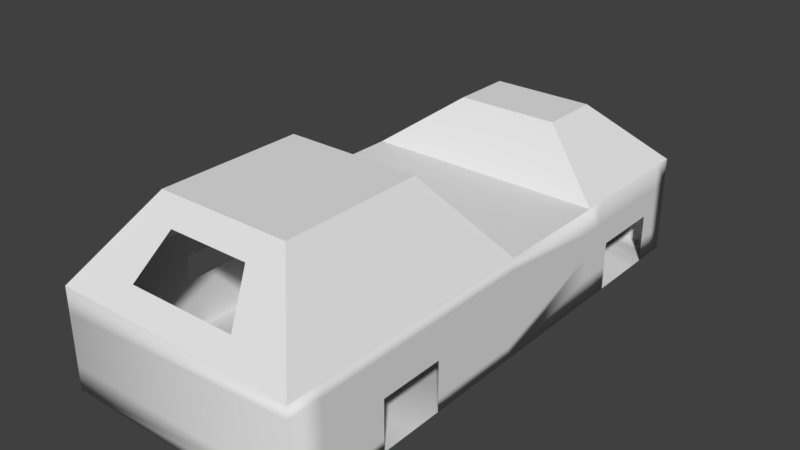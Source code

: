 # Source: CasaGrande.blend  (saved by Blender 2.79.0; exported with 4.5.12 LTS)
import bpy
from mathutils import Matrix  # noqa: F401  (used for matrix-valued properties, if any)

bpy.ops.wm.read_factory_settings(use_empty=True)
scene = bpy.context.scene
scene.name = 'Scene'

# ---- collections
col_collection_1 = bpy.data.collections.new('Collection 1'); scene.collection.children.link(col_collection_1)

# ---- materials (node trees are filled in below, after node groups)
mat_material = bpy.data.materials.new('Material')
mat_material.alpha_threshold = 0.0
mat_material.use_transparent_shadow = False
mat_material.roughness = 0.5
mat_material.line_color = (0.0, 0.0, 0.0, 1.0)

# ---- material node trees

# ---- world
world_world = bpy.data.worlds.new('World'); scene.world = world_world
world_world.color = (0.05088, 0.05088, 0.05088)
world_world.use_sun_shadow = False
world_world.sun_shadow_jitter_overblur = 0.0
world_world.cycles.sampling_method = 'MANUAL'

# ---- meshes
me_cube = bpy.data.meshes.new('Cube')
me_cube.from_pydata([(1.057, 5.641, -1.067), (1.057, 2.7, -1.067), (-0.9431, 2.7, -1.067), (-0.9431, 5.641, -1.067), (1.057, 5.641, 0.933), (1.057, 2.7, 0.933), (-0.9431, 2.7, 0.933), (-0.9431, 5.641, 0.933), (0.4806, 4.793, 1.996), (0.4806, 3.547, 1.996), (-0.3668, 4.793, 1.996), (-0.3668, 3.547, 1.996), (1.057, 5.641, 0.933), (-0.9431, 5.641, 0.933), (0.4806, 4.793, 1.996), (-0.3668, 4.793, 1.996), (1.057, 0.2698, -1.067), (-0.9431, 0.2698, -1.067), (1.057, 0.2698, 0.9469), (-0.9431, 0.2698, 0.9469), (1.057, -5.055, -1.067), (-0.9431, -5.055, -1.067), (1.057, -5.055, 0.9469), (-0.9431, -5.055, 0.9469), (-0.9431, 0.2698, -1.067), (-0.9431, 0.2698, 0.9469), (-0.9431, -2.592, -1.067), (-0.9431, -2.592, 0.9469), (1.057, 0.2698, 0.9469), (-0.9431, 0.2698, 0.9469), (1.057, -5.055, 0.9469), (-0.9431, -5.055, 0.9469), (0.5983, -0.9509, 2.552), (-0.4846, -0.9509, 2.552), (0.5983, -3.834, 2.552), (-0.4846, -3.834, 2.552), (1.057, 0.2698, -0.06005), (1.057, -5.055, -0.06005), (1.057, -2.392, 0.9469), (1.057, -2.392, -1.067), (1.057, -2.392, -0.06005), (1.057, 0.2698, 0.4434), (1.057, -5.055, 0.4434), (1.057, -1.061, 0.9469), (1.057, -1.061, -1.067), (1.057, 0.2698, -0.5635), (1.057, -5.055, -0.5635), (1.057, -3.723, 0.9469), (1.057, -3.723, -1.067), (1.057, -3.723, -0.06005), (1.057, -1.061, -0.06005), (1.057, -2.392, 0.4434), (1.057, -1.061, 0.4434), (1.057, -1.061, -0.5635), (1.057, -3.723, -0.5635), (1.057, -3.723, 0.4434), (1.057, 0.2698, 0.6952), (1.057, -5.055, 0.6952), (1.057, -0.3957, 0.9469), (1.057, -0.3957, -1.067), (1.057, 0.2698, -0.3118), (1.057, -5.055, -0.3118), (1.057, -3.058, 0.9469), (1.057, -3.058, -1.067), (1.057, -4.389, -0.06005), (1.057, -1.727, -0.06005), (1.057, -2.392, 0.1917), (1.057, 0.2698, 0.1917), (1.057, -5.055, 0.1917), (1.057, -1.727, 0.9469), (1.057, -1.727, -1.067), (1.057, 0.2698, -0.8153), (1.057, -5.055, -0.8153), (1.057, -4.389, 0.9469), (1.057, -4.389, -1.067), (1.057, -3.058, -0.06005), (1.057, -0.3957, -0.06005), (1.057, -2.392, 0.6952), (1.057, -1.727, 0.4434), (1.057, -0.3957, 0.4434), (1.057, -1.061, 0.1917), (1.057, -1.061, 0.6952), (1.057, -1.727, -0.5635), (1.057, -0.3957, -0.5635), (1.057, -1.061, -0.8153), (1.057, -1.061, -0.3118), (1.057, -4.389, -0.5635), (1.057, -3.058, -0.5635), (1.057, -3.723, -0.8153), (1.057, -3.723, -0.3118), (1.057, -4.389, 0.4434), (1.057, -3.058, 0.4434), (1.057, -3.723, 0.1917), (1.057, -3.723, 0.6952), (1.057, -3.058, 0.6952), (1.057, -3.058, 0.1917), (1.057, -4.389, 0.1917), (1.057, -3.058, -0.3118), (1.057, -3.058, -0.8153), (1.057, -4.389, -0.8153), (1.057, -0.3957, -0.3118), (1.057, -0.3957, -0.8153), (1.057, -1.727, -0.8153), (1.057, -0.3957, 0.6952), (1.057, -0.3957, 0.1917), (1.057, -1.727, 0.1917), (1.057, -1.727, 0.6952), (1.057, -1.727, -0.3118), (1.057, -4.389, -0.3118), (1.057, -4.389, 0.6952), (1.057, 4.17, -1.067), (-0.9431, 4.17, -1.067), (1.057, 4.17, 0.933), (-0.9431, 4.17, 0.933), (0.4806, 4.17, 1.996), (-0.3668, 4.17, 1.996), (1.057, 3.435, -1.067), (1.057, 5.641, -0.06703), (1.057, 2.7, -0.06703), (1.057, 3.435, 0.933), (1.057, 4.906, -1.067), (1.057, 4.906, 0.933), (1.057, 4.17, -0.06703), (1.057, 4.906, -0.06703), (1.057, 3.435, -0.06703), (1.057, 3.067, -1.067), (1.057, 5.641, 0.433), (1.057, 2.7, 0.433), (1.057, 3.067, 0.933), (1.057, 4.538, -1.067), (1.057, 4.538, 0.933), (1.057, 3.803, -1.067), (1.057, 5.641, -0.567), (1.057, 2.7, -0.567), (1.057, 3.803, 0.933), (1.057, 5.273, -1.067), (1.057, 5.273, 0.933), (1.057, 4.17, 0.433), (1.057, 4.538, -0.06703), (1.057, 5.273, -0.06703), (1.057, 4.906, -0.567), (1.057, 4.906, 0.433), (1.057, 3.067, -0.06703), (1.057, 3.803, -0.06703), (1.057, 3.435, -0.567), (1.057, 3.435, 0.433), (1.057, 3.803, 0.433), (1.057, 3.067, -0.567), (1.057, 5.273, 0.433), (1.057, 5.273, -0.567), (1.057, 4.538, 0.433), (1.057, 3.067, 0.433), (0.05688, -5.055, 0.9469), (0.05688, -3.834, 2.552), (0.8276, -4.444, 1.75), (-0.7139, -4.444, 1.75), (-0.9431, 4.906, -1.067), (-0.4431, -5.055, 0.9469), (-0.2139, -3.834, 2.552), (0.9422, -4.749, 1.348), (-0.8285, -4.749, 1.348), (0.5569, -5.055, 0.9469), (0.3276, -3.834, 2.552), (0.713, -4.139, 2.151), (-0.5992, -4.139, 2.151), (0.05688, -4.139, 2.151), (0.05688, -4.749, 1.348), (-0.3285, -4.444, 1.75), (0.4422, -4.444, 1.75), (0.4996, -4.749, 1.348), (-0.3858, -4.749, 1.348), (-0.2712, -4.139, 2.151), (0.3849, -4.139, 2.151), (-0.9431, 2.7, -0.06703), (-0.9431, 5.641, -0.06703), (-0.9431, 4.906, 0.933), (-0.9431, 0.2698, -0.06005), (-0.9431, 1.485, -1.067), (-0.9431, 1.485, 0.9399), (-0.9431, -5.055, -0.06005), (-0.9431, 0.2698, -0.06005), (-0.9431, -2.592, -0.06005), (-0.9431, -1.161, 0.9469), (-0.9431, -1.161, -1.067), (-0.9431, -3.823, 0.9469), (-0.9431, -3.823, -1.067), (-0.9431, 3.435, -1.067), (-0.9431, 3.435, 0.933), (-0.9431, 4.17, -0.06703), (-0.9431, 3.435, -0.06703), (-0.9431, -3.823, -0.06005), (-0.9431, -1.161, -0.06005), (-0.9431, 4.906, -0.06703), (-0.9431, 5.273, -1.067), (-0.9431, 2.7, 0.433), (-0.9431, 5.641, 0.433), (-0.9431, 5.273, 0.933), (-0.9431, 0.2698, 0.4434), (-0.9431, 2.092, -1.067), (-0.9431, 0.8772, 0.9434), (-0.9431, -5.055, 0.4434), (-0.9431, -2.392, 0.9469), (-0.9431, -2.392, -1.067), (-0.9431, 0.2698, 0.4434), (-0.9431, -2.592, 0.4434), (-0.9431, -1.876, 0.9469), (-0.9431, -1.876, -1.067), (-0.9431, 0.2698, 0.9469), (-0.9431, -4.439, 0.9469), (-0.9431, -4.439, -1.067), (-0.9431, 0.2698, -1.067), (-0.9431, 3.803, -1.067), (-0.9431, 3.803, 0.933), (-0.9431, 4.17, -0.567), (-0.9431, 4.538, 0.933), (-0.9431, 5.641, -0.567), (-0.9431, 2.7, -0.567), (-0.9431, 4.538, -1.067), (-0.9431, 0.2698, -0.5635), (-0.9431, 0.8772, -1.067), (-0.9431, 2.092, 0.9365), (-0.9431, -5.055, -0.5635), (-0.9431, 0.2698, -0.5635), (-0.9431, -2.592, -0.5635), (-0.9431, -0.4456, 0.9469), (-0.9431, -0.4456, -1.067), (-0.9431, -3.207, 0.9469), (-0.9431, -3.207, -1.067), (-0.9431, 3.067, -1.067), (-0.9431, 3.067, 0.933), (-0.9431, 4.17, 0.433), (-0.9431, 3.803, -0.06703), (-0.9431, 3.067, -0.06703), (-0.9431, 3.435, -0.567), (-0.9431, 3.435, 0.433), (-0.9431, 0.2698, -0.06005), (-0.9431, -3.207, -0.06005), (-0.9431, -4.439, -0.06005), (-0.9431, -3.823, -0.5635), (-0.9431, -3.823, 0.4434), (-0.9431, -1.876, -0.06005), (-0.9431, -0.4456, -0.06005), (-0.9431, -1.161, 0.4434), (-0.9431, -1.161, -0.5635), (-0.9431, 0.8772, -0.0618), (-0.9431, 2.092, -0.06528), (-0.9431, 1.485, 0.4382), (-0.9431, 1.485, -0.5653), (-0.9431, 5.273, -0.06703), (-0.9431, 4.538, -0.06703), (-0.9431, 4.906, -0.567), (-0.9431, 4.906, 0.433), (-0.9431, 4.538, 0.433), (-0.9431, 4.538, -0.567), (-0.9431, 5.273, -0.567), (-0.9431, 2.092, -0.5662), (-0.9431, 2.092, 0.4356), (-0.9431, 0.8772, 0.4408), (-0.9431, -0.4456, -0.5635), (-0.9431, -0.4456, 0.4434), (-0.9431, -1.876, 0.4434), (-0.9431, -4.439, 0.4434), (-0.9431, -4.439, -0.5635), (-0.9431, -3.207, -0.5635), (-0.9431, 3.803, -0.567), (-0.9431, 3.067, -0.567), (-0.9431, 3.067, 0.433), (-0.9431, 0.2698, 0.4434), (-0.9431, 3.803, 0.433), (-0.9431, 0.2698, -0.5635), (-0.9431, -3.207, 0.4434), (-0.9431, -1.876, -0.5635), (-0.9431, 0.8772, -0.5644), (-0.9431, 5.273, 0.433)], [], [(110, 131, 116, 125, 1, 2, 228, 186, 211, 111), (113, 212, 187, 229, 6, 11, 115), (151, 128, 5, 127), (2, 1, 16, 17, 219, 177, 198), (273, 196, 7, 195), (4, 126, 117, 132, 0, 3, 215, 174, 195, 7), (114, 115, 11, 9), (10, 8, 14, 15), (6, 5, 9, 11), (112, 130, 121, 136, 4, 8, 114), (12, 13, 15, 14), (4, 7, 13, 12), (8, 4, 12, 14), (7, 10, 15, 13), (18, 19, 29, 28), (5, 6, 220, 178, 199, 19, 18), (272, 219, 17, 218), (1, 133, 118, 127, 5, 18, 56, 41, 67, 36, 60, 45, 71, 16), (20, 72, 46, 61, 37, 68, 42, 57, 22, 23, 200, 179, 221, 21), (109, 73, 22, 57), (23, 201, 19, 207, 25, 224, 182, 205, 27, 226, 184, 208), (17, 16, 59, 44, 70, 39, 63, 48, 74, 20, 21, 202), (271, 206, 26, 223), (270, 226, 27, 204), (17, 202, 21, 209, 185, 227, 26, 206, 183, 225, 24, 210), (269, 210, 24, 222), (30, 28, 32, 34, 163, 154, 159), (19, 201, 23, 31, 29), (22, 73, 47, 62, 38, 69, 43, 58, 18, 28, 30), (23, 22, 30, 161, 152, 157, 31), (32, 33, 35, 158, 153, 162, 34), (172, 163, 34, 162), (29, 31, 160, 155, 164, 35, 33), (28, 29, 33, 32), (108, 64, 37, 61), (106, 69, 38, 77), (105, 78, 51, 66), (104, 79, 52, 80), (103, 58, 43, 81), (101, 83, 53, 84), (100, 76, 50, 85), (99, 86, 46, 72), (98, 87, 54, 88), (97, 75, 49, 89), (96, 90, 42, 68), (95, 91, 55, 92), (94, 62, 47, 93), (91, 94, 93, 55), (51, 77, 94, 91), (77, 38, 62, 94), (75, 95, 92, 49), (40, 66, 95, 75), (66, 51, 91, 95), (64, 96, 68, 37), (49, 92, 96, 64), (92, 55, 90, 96), (87, 97, 89, 54), (63, 98, 88, 48), (74, 99, 72, 20), (48, 88, 99, 74), (88, 54, 86, 99), (83, 100, 85, 53), (45, 60, 100, 83), (60, 36, 76, 100), (59, 101, 84, 44), (16, 71, 101, 59), (71, 45, 83, 101), (44, 84, 102, 70), (84, 53, 82, 102), (79, 103, 81, 52), (41, 56, 103, 79), (56, 18, 58, 103), (76, 104, 80, 50), (36, 67, 104, 76), (67, 41, 79, 104), (65, 105, 66, 40), (50, 80, 105, 65), (80, 52, 78, 105), (78, 106, 77, 51), (52, 81, 106, 78), (81, 43, 69, 106), (53, 85, 107, 82), (85, 50, 65, 107), (86, 108, 61, 46), (54, 89, 108, 86), (89, 49, 64, 108), (90, 109, 57, 42), (55, 93, 109, 90), (93, 47, 73, 109), (5, 128, 119, 134, 112, 114, 9), (8, 10, 115, 114), (268, 212, 113, 230), (150, 130, 112, 137), (7, 196, 175, 214, 113, 115, 10), (0, 135, 120, 129, 110, 111, 217, 156, 193, 3), (149, 139, 123, 140), (148, 136, 121, 141), (147, 142, 118, 133), (146, 134, 119, 145), (143, 146, 145, 124), (122, 137, 146, 143), (137, 112, 134, 146), (125, 147, 133, 1), (116, 144, 147, 125), (144, 124, 142, 147), (139, 148, 141, 123), (117, 126, 148, 139), (126, 4, 136, 148), (135, 149, 140, 120), (0, 132, 149, 135), (132, 117, 139, 149), (138, 150, 137, 122), (123, 141, 150, 138), (141, 121, 130, 150), (142, 151, 127, 118), (124, 145, 151, 142), (145, 119, 128, 151), (171, 165, 153, 158), (267, 235, 180, 203), (169, 159, 154, 168), (266, 229, 187, 234), (152, 161, 169, 166), (161, 30, 159, 169), (160, 170, 167, 155), (31, 157, 170, 160), (157, 152, 166, 170), (164, 171, 158, 35), (155, 167, 171, 164), (265, 232, 189, 233), (165, 172, 162, 153), (264, 231, 188, 213), (168, 154, 163, 172), (263, 236, 181, 223), (262, 237, 190, 238), (261, 208, 184, 239), (258, 225, 183, 243), (257, 244, 176, 197), (255, 198, 177, 247), (254, 248, 174, 215), (253, 249, 192, 250), (252, 214, 175, 251), (230, 113, 214, 252), (217, 253, 250, 156), (111, 213, 253, 217), (213, 188, 249, 253), (193, 254, 215, 3), (156, 250, 254, 193), (250, 192, 248, 254), (173, 216, 255, 245), (216, 2, 198, 255), (220, 256, 246, 178), (6, 194, 256, 220), (194, 173, 245, 256), (199, 257, 197, 19), (178, 246, 257, 199), (241, 258, 243, 191), (180, 222, 258, 241), (222, 24, 225, 258), (224, 259, 242, 182), (25, 203, 259, 224), (203, 180, 241, 259), (205, 260, 204, 27), (182, 242, 260, 205), (237, 261, 239, 190), (179, 200, 261, 237), (200, 23, 208, 261), (209, 262, 238, 185), (21, 221, 262, 209), (221, 179, 237, 262), (227, 263, 223, 26), (211, 264, 213, 111), (186, 233, 264, 211), (233, 189, 231, 264), (228, 265, 233, 186), (2, 216, 265, 228), (216, 173, 232, 265), (173, 194, 266, 232), (194, 6, 229, 266), (207, 267, 203, 25), (19, 197, 267, 207), (197, 176, 235, 267), (234, 187, 212, 268), (235, 269, 222, 180), (176, 218, 269, 235), (218, 17, 210, 269), (236, 270, 204, 181), (190, 239, 270, 236), (239, 184, 226, 270), (240, 271, 223, 181), (191, 243, 271, 240), (243, 183, 206, 271), (244, 272, 218, 176), (247, 177, 219, 272), (248, 273, 195, 174), (251, 175, 196, 273)])
me_cube.polygons.foreach_set('use_smooth', [1, 0, 1, 1, 1, 1, 0, 1, 0, 0, 1, 1, 1, 1, 1, 0, 1, 1, 1, 1, 1, 1, 1, 1, 1, 1, 0, 1, 1, 1, 0, 0, 0, 0, 1, 1, 1, 1, 1, 1, 1, 1, 1, 1, 1, 1, 1, 1, 1, 1, 1, 1, 1, 1, 1, 1, 1, 1, 1, 1, 1, 1, 1, 1, 1, 1, 1, 1, 1, 1, 1, 1, 1, 1, 1, 1, 1, 1, 1, 1, 1, 1, 1, 1, 1, 1, 1, 1, 1, 0, 0, 1, 1, 0, 1, 1, 1, 1, 1, 1, 1, 1, 1, 1, 1, 1, 1, 1, 1, 1, 1, 1, 1, 1, 1, 1, 1, 0, 1, 0, 1, 0, 0, 0, 0, 0, 0, 0, 1, 0, 1, 0, 1, 1, 1, 1, 1, 1, 1, 1, 1, 1, 1, 1, 1, 1, 1, 1, 1, 1, 1, 1, 1, 1, 1, 1, 1, 1, 1, 1, 1, 1, 1, 1, 1, 1, 1, 1, 1, 1, 1, 1, 1, 1, 1, 1, 1, 1, 1, 1, 1, 1, 1, 1, 1, 1, 1, 1, 1, 1, 1, 1, 1, 1, 1])
_uv = me_cube.uv_layers.new(name='UVMap')
_uv.uv.foreach_set('vector', [-2.126, 4.732, -2.126, 4.23, -2.126, 3.727, -2.126, 3.225, -2.126, 2.723, -0.3977, 2.723, -0.3977, 3.225, -0.3977, 3.727, -0.3977, 4.23, -0.3977, 4.732, 0.5325, -5.861, 0.5325, -5.359, 0.5325, -4.857, 0.5325, -4.354, 0.5325, -3.852, -0.3977, -5.01, -0.3977, -5.861, -3.422, 3.225, -3.854, 3.225, -3.854, 2.723, -3.422, 2.723, -0.3977, 2.723, -2.126, 2.723, -2.126, -0.5967, -0.3977, -0.5967, -0.3977, 0.2332, -0.3977, 1.063, -0.3977, 1.893, 0.9645, -7.368, 0.5325, -7.368, 0.5325, -7.871, 0.9645, -7.871, 3.657, 5.474, 4.089, 5.474, 4.521, 5.474, 4.953, 5.474, 5.385, 5.474, 5.385, 8.207, 4.953, 8.207, 4.521, 8.207, 4.089, 8.207, 3.657, 8.207, 4.733, -1.555, 4.001, -1.555, 4.001, -2.406, 4.733, -2.406, -4.781, -7.871, -4.781, -7.871, -4.781, -7.871, -4.781, -7.871, 1.915, 6.138, 1.915, 8.871, 0.9955, 8.083, 0.9955, 6.926, -3.854, 4.732, -3.854, 5.234, -3.854, 5.737, -3.854, 6.239, -3.854, 6.741, -4.781, 5.583, -4.781, 4.732, 1.915, 3.406, 1.915, 6.138, 0.9955, 5.351, 0.9955, 4.193, -4.781, -7.871, -4.781, -7.871, -4.781, -7.871, -4.781, -7.871, -4.781, -7.871, -4.781, -7.871, -4.781, -7.871, -4.781, -7.871, -4.781, -7.871, -4.781, -7.871, -4.781, -7.871, -4.781, -7.871, -4.781, -7.871, -4.781, -7.871, -4.781, -7.871, -4.781, -7.871, 5.385, 2.723, 3.657, 2.723, 3.657, 1.893, 3.657, 1.063, 3.657, 0.2332, 3.657, -0.5967, 5.385, -0.5967, 1.826, -1.363, 2.261, -1.363, 2.261, -0.5327, 1.826, -0.5327, -2.126, 2.723, -2.558, 2.723, -2.99, 2.723, -3.422, 2.723, -3.854, 2.723, -3.867, -0.5967, -3.649, -0.5967, -3.431, -0.5967, -3.214, -0.5967, -2.996, -0.5967, -2.779, -0.5967, -2.561, -0.5967, -2.344, -0.5967, -2.126, -0.5967, 3.657, 5.474, 3.657, 5.13, 3.657, 4.786, 3.657, 4.442, 3.657, 4.098, 3.657, 3.755, 3.657, 3.411, 3.657, 3.067, 3.657, 2.723, 5.385, 2.723, 5.385, 3.411, 5.385, 4.098, 5.385, 4.786, 5.385, 5.474, -3.649, -6.961, -3.867, -6.961, -3.867, -7.871, -3.649, -7.871, 2.261, -0.5967, 2.261, -4.234, 2.261, -7.871, 2.261, -7.871, 2.261, -7.871, 2.261, -6.893, 2.261, -5.916, 2.261, -4.939, 2.261, -3.961, 2.261, -3.12, 2.261, -2.279, 2.261, -1.438, -0.3977, -0.5967, -2.126, -0.5967, -2.126, -1.506, -2.126, -2.415, -2.126, -3.324, -2.126, -4.234, -2.126, -5.143, -2.126, -6.052, -2.126, -6.961, -2.126, -7.871, -0.3977, -7.871, -0.3977, -4.234, 3.566, -4.939, 4.001, -4.939, 4.001, -3.961, 3.566, -3.961, 2.696, -3.12, 2.261, -3.12, 2.261, -3.961, 2.696, -3.961, 1.931, -0.5327, 1.931, 3.104, 1.931, 6.741, 1.931, 5.9, 1.931, 5.059, 1.931, 4.218, 1.931, 3.377, 1.931, 2.399, 1.931, 1.422, 1.931, 0.4447, 1.931, -0.5327, 1.931, -0.5327, -4.781, -7.871, -4.781, -7.871, -4.781, -7.871, -4.781, -7.871, 0.9955, -0.5327, 0.9955, 6.741, -0.3977, 5.074, -0.3977, 1.135, -0.04937, 0.7181, 0.2989, 0.3012, 0.6472, -0.1157, -4.781, -7.871, -4.781, -7.871, -4.781, -7.871, -4.781, -7.871, -4.781, -7.871, -4.781, -7.871, -4.781, -7.871, -4.781, -7.871, -4.781, -7.871, -4.781, -7.871, -4.781, -7.871, -4.781, -7.871, -4.781, -7.871, -4.781, -7.871, -4.781, -7.871, -4.781, -7.871, 1.931, -0.5327, 1.931, 2.2, 1.931, 2.2, 1.931, 1.517, 1.931, 0.8335, 1.931, 0.1504, 1.931, -0.5327, 0.9955, -0.5327, 1.931, -0.5327, 1.931, 3.406, 1.697, 3.406, 1.463, 3.406, 1.23, 3.406, 0.9955, 3.406, 4.348, -3.324, 4.348, -2.876, 4.001, -3.032, 4.001, -3.402, 3.657, -0.5967, 3.657, 6.677, 3.308, 6.26, 2.959, 5.843, 2.61, 5.427, 2.261, 5.01, 2.261, 1.071, 5.388, -7.871, 5.388, -5.138, 4.001, -5.765, 4.001, -7.244, -2.779, -6.961, -2.996, -6.961, -2.996, -7.871, -2.779, -7.871, -3.649, -3.324, -3.867, -3.324, -3.867, -4.234, -3.649, -4.234, -3.214, -3.324, -3.431, -3.324, -3.431, -4.234, -3.214, -4.234, -3.214, -1.506, -3.431, -1.506, -3.431, -2.415, -3.214, -2.415, -3.649, -1.506, -3.867, -1.506, -3.867, -2.415, -3.649, -2.415, -2.344, -1.506, -2.561, -1.506, -2.561, -2.415, -2.344, -2.415, -2.779, -1.506, -2.996, -1.506, -2.996, -2.415, -2.779, -2.415, -2.344, -6.961, -2.561, -6.961, -2.561, -7.871, -2.344, -7.871, -2.344, -5.143, -2.561, -5.143, -2.561, -6.052, -2.344, -6.052, -2.779, -5.143, -2.996, -5.143, -2.996, -6.052, -2.779, -6.052, -3.214, -6.961, -3.431, -6.961, -3.431, -7.871, -3.214, -7.871, -3.214, -5.143, -3.431, -5.143, -3.431, -6.052, -3.214, -6.052, -3.649, -5.143, -3.867, -5.143, -3.867, -6.052, -3.649, -6.052, -3.431, -5.143, -3.649, -5.143, -3.649, -6.052, -3.431, -6.052, -3.431, -4.234, -3.649, -4.234, -3.649, -5.143, -3.431, -5.143, -3.649, -4.234, -3.867, -4.234, -3.867, -5.143, -3.649, -5.143, -2.996, -5.143, -3.214, -5.143, -3.214, -6.052, -2.996, -6.052, -2.996, -4.234, -3.214, -4.234, -3.214, -5.143, -2.996, -5.143, -3.214, -4.234, -3.431, -4.234, -3.431, -5.143, -3.214, -5.143, -2.996, -6.961, -3.214, -6.961, -3.214, -7.871, -2.996, -7.871, -2.996, -6.052, -3.214, -6.052, -3.214, -6.961, -2.996, -6.961, -3.214, -6.052, -3.431, -6.052, -3.431, -6.961, -3.214, -6.961, -2.561, -5.143, -2.779, -5.143, -2.779, -6.052, -2.561, -6.052, -2.126, -5.143, -2.344, -5.143, -2.344, -6.052, -2.126, -6.052, -2.126, -6.961, -2.344, -6.961, -2.344, -7.871, -2.126, -7.871, -2.126, -6.052, -2.344, -6.052, -2.344, -6.961, -2.126, -6.961, -2.344, -6.052, -2.561, -6.052, -2.561, -6.961, -2.344, -6.961, -2.561, -1.506, -2.779, -1.506, -2.779, -2.415, -2.561, -2.415, -2.561, -0.5967, -2.779, -0.5967, -2.779, -1.506, -2.561, -1.506, -2.779, -0.5967, -2.996, -0.5967, -2.996, -1.506, -2.779, -1.506, -2.126, -1.506, -2.344, -1.506, -2.344, -2.415, -2.126, -2.415, -2.126, -0.5967, -2.344, -0.5967, -2.344, -1.506, -2.126, -1.506, -2.344, -0.5967, -2.561, -0.5967, -2.561, -1.506, -2.344, -1.506, -2.126, -2.415, -2.344, -2.415, -2.344, -3.324, -2.126, -3.324, -2.344, -2.415, -2.561, -2.415, -2.561, -3.324, -2.344, -3.324, -3.431, -1.506, -3.649, -1.506, -3.649, -2.415, -3.431, -2.415, -3.431, -0.5967, -3.649, -0.5967, -3.649, -1.506, -3.431, -1.506, -3.649, -0.5967, -3.867, -0.5967, -3.867, -1.506, -3.649, -1.506, -2.996, -1.506, -3.214, -1.506, -3.214, -2.415, -2.996, -2.415, -2.996, -0.5967, -3.214, -0.5967, -3.214, -1.506, -2.996, -1.506, -3.214, -0.5967, -3.431, -0.5967, -3.431, -1.506, -3.214, -1.506, -2.996, -3.324, -3.214, -3.324, -3.214, -4.234, -2.996, -4.234, -2.996, -2.415, -3.214, -2.415, -3.214, -3.324, -2.996, -3.324, -3.214, -2.415, -3.431, -2.415, -3.431, -3.324, -3.214, -3.324, -3.431, -3.324, -3.649, -3.324, -3.649, -4.234, -3.431, -4.234, -3.431, -2.415, -3.649, -2.415, -3.649, -3.324, -3.431, -3.324, -3.649, -2.415, -3.867, -2.415, -3.867, -3.324, -3.649, -3.324, -2.561, -2.415, -2.779, -2.415, -2.779, -3.324, -2.561, -3.324, -2.779, -2.415, -2.996, -2.415, -2.996, -3.324, -2.779, -3.324, -2.561, -6.961, -2.779, -6.961, -2.779, -7.871, -2.561, -7.871, -2.561, -6.052, -2.779, -6.052, -2.779, -6.961, -2.561, -6.961, -2.779, -6.052, -2.996, -6.052, -2.996, -6.961, -2.779, -6.961, -3.431, -6.961, -3.649, -6.961, -3.649, -7.871, -3.431, -7.871, -3.431, -6.052, -3.649, -6.052, -3.649, -6.961, -3.431, -6.961, -3.649, -6.052, -3.867, -6.052, -3.867, -6.961, -3.649, -6.961, -3.854, 2.723, -3.854, 3.225, -3.854, 3.727, -3.854, 4.23, -3.854, 4.732, -4.781, 4.732, -4.781, 3.881, 4.733, -0.7032, 4.001, -0.7032, 4.001, -1.555, 4.733, -1.555, 0.9645, -5.359, 0.5325, -5.359, 0.5325, -5.861, 0.9645, -5.861, -3.422, 5.234, -3.854, 5.234, -3.854, 4.732, -3.422, 4.732, 0.5325, -7.871, 0.5325, -7.368, 0.5325, -6.866, 0.5325, -6.364, 0.5325, -5.861, -0.3977, -5.861, -0.3977, -6.713, -2.126, 6.741, -2.126, 6.239, -2.126, 5.737, -2.126, 5.234, -2.126, 4.732, -0.3977, 4.732, -0.3977, 5.234, -0.3977, 5.737, -0.3977, 6.239, -0.3977, 6.741, -2.558, 6.239, -2.99, 6.239, -2.99, 5.737, -2.558, 5.737, -3.422, 6.239, -3.854, 6.239, -3.854, 5.737, -3.422, 5.737, -2.558, 3.225, -2.99, 3.225, -2.99, 2.723, -2.558, 2.723, -3.422, 4.23, -3.854, 4.23, -3.854, 3.727, -3.422, 3.727, -2.99, 4.23, -3.422, 4.23, -3.422, 3.727, -2.99, 3.727, -2.99, 4.732, -3.422, 4.732, -3.422, 4.23, -2.99, 4.23, -3.422, 4.732, -3.854, 4.732, -3.854, 4.23, -3.422, 4.23, -2.126, 3.225, -2.558, 3.225, -2.558, 2.723, -2.126, 2.723, -2.126, 3.727, -2.558, 3.727, -2.558, 3.225, -2.126, 3.225, -2.558, 3.727, -2.99, 3.727, -2.99, 3.225, -2.558, 3.225, -2.99, 6.239, -3.422, 6.239, -3.422, 5.737, -2.99, 5.737, -2.99, 6.741, -3.422, 6.741, -3.422, 6.239, -2.99, 6.239, -3.422, 6.741, -3.854, 6.741, -3.854, 6.239, -3.422, 6.239, -2.126, 6.239, -2.558, 6.239, -2.558, 5.737, -2.126, 5.737, -2.126, 6.741, -2.558, 6.741, -2.558, 6.239, -2.126, 6.239, -2.558, 6.741, -2.99, 6.741, -2.99, 6.239, -2.558, 6.239, -2.99, 5.234, -3.422, 5.234, -3.422, 4.732, -2.99, 4.732, -2.99, 5.737, -3.422, 5.737, -3.422, 5.234, -2.99, 5.234, -3.422, 5.737, -3.854, 5.737, -3.854, 5.234, -3.422, 5.234, -2.99, 3.225, -3.422, 3.225, -3.422, 2.723, -2.99, 2.723, -2.99, 3.727, -3.422, 3.727, -3.422, 3.225, -2.99, 3.225, -3.422, 3.727, -3.854, 3.727, -3.854, 3.225, -3.422, 3.225, 4.348, -4.22, 4.348, -3.772, 4.001, -3.772, 4.001, -4.142, -4.781, -7.871, -4.781, -7.871, -4.781, -7.871, -4.781, -7.871, 5.041, -3.167, 5.041, -2.563, 4.694, -2.719, 4.694, -3.246, 0.9645, -4.354, 0.5325, -4.354, 0.5325, -4.857, 0.9645, -4.857, 5.388, -3.772, 5.388, -3.089, 5.041, -3.167, 5.041, -3.772, 5.388, -3.089, 5.388, -2.406, 5.041, -2.563, 5.041, -3.167, 5.041, -4.982, 5.041, -4.377, 4.694, -4.299, 4.694, -4.825, 5.388, -5.138, 5.388, -4.455, 5.041, -4.377, 5.041, -4.982, 5.388, -4.455, 5.388, -3.772, 5.041, -3.772, 5.041, -4.377, 4.348, -4.668, 4.348, -4.22, 4.001, -4.142, 4.001, -4.512, 4.694, -4.825, 4.694, -4.299, 4.348, -4.22, 4.348, -4.668, 1.829, -4.354, 1.397, -4.354, 1.397, -4.857, 1.829, -4.857, 4.348, -3.772, 4.348, -3.324, 4.001, -3.402, 4.001, -3.772, 1.829, -5.359, 1.397, -5.359, 1.397, -5.861, 1.829, -5.861, 4.694, -3.246, 4.694, -2.719, 4.348, -2.876, 4.348, -3.324, 3.566, -3.12, 3.131, -3.12, 3.131, -3.961, 3.566, -3.961, 3.566, -1.438, 3.131, -1.438, 3.131, -2.279, 3.566, -2.279, 2.696, -1.438, 2.261, -1.438, 2.261, -2.279, 2.696, -2.279, 3.566, -6.893, 4.001, -6.893, 4.001, -5.916, 3.566, -5.916, 0.9578, -1.363, 1.392, -1.363, 1.391, -0.5327, 0.9555, -0.5327, 1.828, -3.022, 2.261, -3.022, 2.261, -2.192, 1.827, -2.192, 1.829, -7.368, 1.397, -7.368, 1.397, -7.871, 1.829, -7.871, 1.829, -6.364, 1.397, -6.364, 1.397, -6.866, 1.829, -6.866, 0.9645, -6.364, 0.5325, -6.364, 0.5325, -6.866, 0.9645, -6.866, 0.9645, -5.861, 0.5325, -5.861, 0.5325, -6.364, 0.9645, -6.364, 2.261, -6.364, 1.829, -6.364, 1.829, -6.866, 2.261, -6.866, 2.261, -5.861, 1.829, -5.861, 1.829, -6.364, 2.261, -6.364, 1.829, -5.861, 1.397, -5.861, 1.397, -6.364, 1.829, -6.364, 2.261, -7.368, 1.829, -7.368, 1.829, -7.871, 2.261, -7.871, 2.261, -6.866, 1.829, -6.866, 1.829, -7.368, 2.261, -7.368, 1.829, -6.866, 1.397, -6.866, 1.397, -7.368, 1.829, -7.368, 1.397, -3.852, 1.829, -3.852, 1.828, -3.022, 1.395, -3.022, 1.829, -3.852, 2.261, -3.852, 2.261, -3.022, 1.828, -3.022, 0.5295, -3.022, 0.9623, -3.022, 0.96, -2.192, 0.5265, -2.192, 0.5325, -3.852, 0.9645, -3.852, 0.9623, -3.022, 0.5295, -3.022, 0.9645, -3.852, 1.397, -3.852, 1.395, -3.022, 0.9623, -3.022, 0.5235, -1.363, 0.9578, -1.363, 0.9555, -0.5327, 0.5205, -0.5327, 0.5265, -2.192, 0.96, -2.192, 0.9578, -1.363, 0.5235, -1.363, 3.131, -6.893, 3.566, -6.893, 3.566, -5.916, 3.131, -5.916, 3.131, -7.871, 3.566, -7.871, 3.566, -6.893, 3.131, -6.893, 3.566, -7.871, 4.001, -7.871, 4.001, -6.893, 3.566, -6.893, 2.261, -6.893, 2.696, -6.893, 2.696, -5.916, 2.261, -5.916, 2.261, -7.871, 2.696, -7.871, 2.696, -6.893, 2.261, -6.893, 2.696, -7.871, 3.131, -7.871, 3.131, -6.893, 2.696, -6.893, 2.261, -4.939, 2.696, -4.939, 2.696, -3.961, 2.261, -3.961, 2.261, -5.916, 2.696, -5.916, 2.696, -4.939, 2.261, -4.939, 3.131, -1.438, 2.696, -1.438, 2.696, -2.279, 3.131, -2.279, 3.131, -0.5967, 2.696, -0.5967, 2.696, -1.438, 3.131, -1.438, 2.696, -0.5967, 2.261, -0.5967, 2.261, -1.438, 2.696, -1.438, 4.001, -1.438, 3.566, -1.438, 3.566, -2.279, 4.001, -2.279, 4.001, -0.5967, 3.566, -0.5967, 3.566, -1.438, 4.001, -1.438, 3.566, -0.5967, 3.131, -0.5967, 3.131, -1.438, 3.566, -1.438, 4.001, -3.12, 3.566, -3.12, 3.566, -3.961, 4.001, -3.961, 2.261, -5.359, 1.829, -5.359, 1.829, -5.861, 2.261, -5.861, 2.261, -4.857, 1.829, -4.857, 1.829, -5.359, 2.261, -5.359, 1.829, -4.857, 1.397, -4.857, 1.397, -5.359, 1.829, -5.359, 2.261, -4.354, 1.829, -4.354, 1.829, -4.857, 2.261, -4.857, 2.261, -3.852, 1.829, -3.852, 1.829, -4.354, 2.261, -4.354, 1.829, -3.852, 1.397, -3.852, 1.397, -4.354, 1.829, -4.354, 1.397, -3.852, 0.9645, -3.852, 0.9645, -4.354, 1.397, -4.354, 0.9645, -3.852, 0.5325, -3.852, 0.5325, -4.354, 0.9645, -4.354, -4.781, -7.871, -4.781, -7.871, -4.781, -7.871, -4.781, -7.871, -4.781, -7.871, -4.781, -7.871, -4.781, -7.871, -4.781, -7.871, -4.781, -7.871, -4.781, -7.871, -4.781, -7.871, -4.781, -7.871, 0.9645, -4.857, 0.5325, -4.857, 0.5325, -5.359, 0.9645, -5.359, -4.781, -7.871, -4.781, -7.871, -4.781, -7.871, -4.781, -7.871, -4.781, -7.871, -4.781, -7.871, -4.781, -7.871, -4.781, -7.871, -4.781, -7.871, -4.781, -7.871, -4.781, -7.871, -4.781, -7.871, 3.131, -3.12, 2.696, -3.12, 2.696, -3.961, 3.131, -3.961, 3.131, -2.279, 2.696, -2.279, 2.696, -3.12, 3.131, -3.12, 2.696, -2.279, 2.261, -2.279, 2.261, -3.12, 2.696, -3.12, 3.131, -4.939, 3.566, -4.939, 3.566, -3.961, 3.131, -3.961, 3.131, -5.916, 3.566, -5.916, 3.566, -4.939, 3.131, -4.939, 3.566, -5.916, 4.001, -5.916, 4.001, -4.939, 3.566, -4.939, 1.392, -1.363, 1.826, -1.363, 1.826, -0.5327, 1.391, -0.5327, 1.827, -2.192, 2.261, -2.192, 2.261, -1.363, 1.826, -1.363, 1.397, -7.368, 0.9645, -7.368, 0.9645, -7.871, 1.397, -7.871, 0.9645, -6.866, 0.5325, -6.866, 0.5325, -7.368, 0.9645, -7.368])
_ca = me_cube.color_attributes.new('Col', 'BYTE_COLOR', 'CORNER')
_ca.data.foreach_set('color', [1.0, 1.0, 1.0, 1.0, 1.0, 1.0, 1.0, 1.0, 1.0, 1.0, 1.0, 1.0, 1.0, 1.0, 1.0, 1.0, 1.0, 1.0, 1.0, 1.0, 1.0, 1.0, 1.0, 1.0, 1.0, 1.0, 1.0, 1.0, 1.0, 1.0, 1.0, 1.0, 1.0, 1.0, 1.0, 1.0, 1.0, 1.0, 1.0, 1.0, 1.0, 1.0, 1.0, 1.0, 1.0, 1.0, 1.0, 1.0, 1.0, 1.0, 1.0, 1.0, 1.0, 1.0, 1.0, 1.0, 1.0, 1.0, 1.0, 1.0, 1.0, 1.0, 1.0, 1.0, 1.0, 1.0, 1.0, 1.0, 1.0, 1.0, 1.0, 1.0, 1.0, 1.0, 1.0, 1.0, 1.0, 1.0, 1.0, 1.0, 1.0, 1.0, 1.0, 1.0, 1.0, 1.0, 1.0, 1.0, 1.0, 1.0, 1.0, 1.0, 1.0, 1.0, 1.0, 1.0, 1.0, 1.0, 1.0, 1.0, 1.0, 1.0, 1.0, 1.0, 1.0, 1.0, 1.0, 1.0, 1.0, 1.0, 1.0, 1.0, 1.0, 1.0, 1.0, 1.0, 1.0, 1.0, 1.0, 1.0, 1.0, 1.0, 1.0, 1.0, 1.0, 1.0, 1.0, 1.0, 1.0, 1.0, 1.0, 1.0, 1.0, 1.0, 1.0, 1.0, 1.0, 1.0, 1.0, 1.0, 1.0, 1.0, 1.0, 1.0, 1.0, 1.0, 1.0, 1.0, 1.0, 1.0, 1.0, 1.0, 1.0, 1.0, 1.0, 1.0, 1.0, 1.0, 1.0, 1.0, 1.0, 1.0, 1.0, 1.0, 1.0, 1.0, 1.0, 1.0, 1.0, 1.0, 1.0, 1.0, 1.0, 1.0, 1.0, 1.0, 1.0, 1.0, 1.0, 1.0, 1.0, 1.0, 1.0, 1.0, 1.0, 1.0, 1.0, 1.0, 1.0, 1.0, 1.0, 1.0, 1.0, 1.0, 1.0, 1.0, 1.0, 1.0, 1.0, 1.0, 1.0, 1.0, 1.0, 1.0, 1.0, 1.0, 1.0, 1.0, 1.0, 1.0, 1.0, 1.0, 1.0, 1.0, 1.0, 1.0, 1.0, 1.0, 1.0, 1.0, 1.0, 1.0, 1.0, 1.0, 1.0, 1.0, 1.0, 1.0, 1.0, 1.0, 1.0, 1.0, 1.0, 1.0, 1.0, 1.0, 1.0, 1.0, 1.0, 1.0, 1.0, 1.0, 1.0, 1.0, 1.0, 1.0, 1.0, 1.0, 1.0, 1.0, 1.0, 1.0, 1.0, 1.0, 1.0, 1.0, 1.0, 1.0, 1.0, 1.0, 1.0, 1.0, 1.0, 1.0, 1.0, 1.0, 1.0, 1.0, 1.0, 1.0, 1.0, 1.0, 1.0, 1.0, 1.0, 1.0, 1.0, 1.0, 1.0, 1.0, 1.0, 1.0, 1.0, 1.0, 1.0, 1.0, 1.0, 1.0, 1.0, 1.0, 1.0, 1.0, 1.0, 1.0, 1.0, 1.0, 1.0, 1.0, 1.0, 1.0, 1.0, 1.0, 1.0, 1.0, 1.0, 1.0, 1.0, 1.0, 1.0, 1.0, 1.0, 1.0, 1.0, 1.0, 1.0, 1.0, 1.0, 1.0, 1.0, 1.0, 1.0, 1.0, 1.0, 1.0, 1.0, 1.0, 1.0, 1.0, 1.0, 1.0, 1.0, 1.0, 1.0, 1.0, 1.0, 1.0, 1.0, 1.0, 1.0, 1.0, 1.0, 1.0, 1.0, 1.0, 1.0, 1.0, 1.0, 1.0, 1.0, 1.0, 1.0, 1.0, 1.0, 1.0, 1.0, 1.0, 1.0, 1.0, 1.0, 1.0, 1.0, 1.0, 1.0, 1.0, 1.0, 1.0, 1.0, 1.0, 1.0, 1.0, 1.0, 1.0, 1.0, 1.0, 1.0, 1.0, 1.0, 1.0, 1.0, 1.0, 1.0, 1.0, 1.0, 1.0, 1.0, 1.0, 1.0, 1.0, 1.0, 1.0, 1.0, 1.0, 1.0, 1.0, 1.0, 1.0, 1.0, 1.0, 1.0, 1.0, 1.0, 1.0, 1.0, 1.0, 1.0, 1.0, 1.0, 1.0, 1.0, 1.0, 1.0, 1.0, 1.0, 1.0, 1.0, 1.0, 1.0, 1.0, 1.0, 1.0, 1.0, 1.0, 1.0, 1.0, 1.0, 1.0, 1.0, 1.0, 1.0, 1.0, 1.0, 1.0, 1.0, 1.0, 1.0, 1.0, 1.0, 1.0, 1.0, 1.0, 1.0, 1.0, 1.0, 1.0, 1.0, 1.0, 1.0, 1.0, 1.0, 1.0, 1.0, 1.0, 1.0, 1.0, 1.0, 1.0, 1.0, 1.0, 1.0, 1.0, 1.0, 1.0, 1.0, 1.0, 1.0, 1.0, 1.0, 1.0, 1.0, 1.0, 1.0, 1.0, 1.0, 1.0, 1.0, 1.0, 1.0, 1.0, 1.0, 1.0, 1.0, 1.0, 1.0, 1.0, 1.0, 1.0, 1.0, 1.0, 1.0, 1.0, 1.0, 1.0, 1.0, 1.0, 1.0, 1.0, 1.0, 1.0, 1.0, 1.0, 1.0, 1.0, 1.0, 1.0, 1.0, 1.0, 1.0, 1.0, 1.0, 1.0, 1.0, 1.0, 1.0, 1.0, 1.0, 1.0, 1.0, 1.0, 1.0, 1.0, 1.0, 1.0, 1.0, 1.0, 1.0, 1.0, 1.0, 1.0, 1.0, 1.0, 1.0, 1.0, 1.0, 1.0, 1.0, 1.0, 1.0, 1.0, 1.0, 1.0, 1.0, 1.0, 1.0, 1.0, 1.0, 1.0, 1.0, 1.0, 1.0, 1.0, 1.0, 1.0, 1.0, 1.0, 1.0, 1.0, 1.0, 1.0, 1.0, 1.0, 1.0, 1.0, 1.0, 1.0, 1.0, 1.0, 1.0, 1.0, 1.0, 1.0, 1.0, 1.0, 1.0, 1.0, 1.0, 1.0, 1.0, 1.0, 1.0, 1.0, 1.0, 1.0, 1.0, 1.0, 1.0, 1.0, 1.0, 1.0, 1.0, 1.0, 1.0, 1.0, 1.0, 1.0, 1.0, 1.0, 1.0, 1.0, 1.0, 1.0, 1.0, 1.0, 1.0, 1.0, 1.0, 1.0, 1.0, 1.0, 1.0, 1.0, 1.0, 1.0, 1.0, 1.0, 1.0, 1.0, 1.0, 1.0, 1.0, 1.0, 1.0, 1.0, 1.0, 1.0, 1.0, 1.0, 1.0, 1.0, 1.0, 1.0, 1.0, 1.0, 1.0, 1.0, 1.0, 1.0, 1.0, 1.0, 1.0, 1.0, 1.0, 1.0, 1.0, 1.0, 1.0, 1.0, 1.0, 1.0, 1.0, 1.0, 1.0, 1.0, 1.0, 1.0, 1.0, 1.0, 1.0, 1.0, 1.0, 1.0, 1.0, 1.0, 1.0, 1.0, 1.0, 1.0, 1.0, 1.0, 1.0, 1.0, 1.0, 1.0, 1.0, 1.0, 1.0, 1.0, 1.0, 1.0, 1.0, 1.0, 1.0, 1.0, 1.0, 1.0, 1.0, 1.0, 1.0, 1.0, 1.0, 1.0, 1.0, 1.0, 1.0, 1.0, 1.0, 1.0, 1.0, 1.0, 1.0, 1.0, 1.0, 1.0, 1.0, 1.0, 1.0, 1.0, 1.0, 1.0, 1.0, 1.0, 1.0, 1.0, 1.0, 1.0, 1.0, 1.0, 1.0, 1.0, 1.0, 1.0, 1.0, 1.0, 1.0, 1.0, 1.0, 1.0, 1.0, 1.0, 1.0, 1.0, 1.0, 1.0, 1.0, 1.0, 1.0, 1.0, 1.0, 1.0, 1.0, 1.0, 1.0, 1.0, 1.0, 1.0, 1.0, 1.0, 1.0, 1.0, 1.0, 1.0, 1.0, 1.0, 1.0, 1.0, 1.0, 1.0, 1.0, 1.0, 1.0, 1.0, 1.0, 1.0, 1.0, 1.0, 1.0, 1.0, 1.0, 1.0, 1.0, 1.0, 1.0, 1.0, 1.0, 1.0, 1.0, 1.0, 1.0, 1.0, 1.0, 1.0, 1.0, 1.0, 1.0, 1.0, 1.0, 1.0, 1.0, 1.0, 1.0, 1.0, 1.0, 1.0, 1.0, 1.0, 1.0, 1.0, 1.0, 1.0, 1.0, 1.0, 1.0, 1.0, 1.0, 1.0, 1.0, 1.0, 1.0, 1.0, 1.0, 1.0, 1.0, 1.0, 1.0, 1.0, 1.0, 1.0, 1.0, 1.0, 1.0, 1.0, 1.0, 1.0, 1.0, 1.0, 1.0, 1.0, 1.0, 1.0, 1.0, 1.0, 1.0, 1.0, 1.0, 1.0, 1.0, 1.0, 1.0, 1.0, 1.0, 1.0, 1.0, 1.0, 1.0, 1.0, 1.0, 1.0, 1.0, 1.0, 1.0, 1.0, 1.0, 1.0, 1.0, 1.0, 1.0, 1.0, 1.0, 1.0, 1.0, 1.0, 1.0, 1.0, 1.0, 1.0, 1.0, 1.0, 1.0, 1.0, 1.0, 1.0, 1.0, 1.0, 1.0, 1.0, 1.0, 1.0, 1.0, 1.0, 1.0, 1.0, 1.0, 1.0, 1.0, 1.0, 1.0, 1.0, 1.0, 1.0, 1.0, 1.0, 1.0, 1.0, 1.0, 1.0, 1.0, 1.0, 1.0, 1.0, 1.0, 1.0, 1.0, 1.0, 1.0, 1.0, 1.0, 1.0, 1.0, 1.0, 1.0, 1.0, 1.0, 1.0, 1.0, 1.0, 1.0, 1.0, 1.0, 1.0, 1.0, 1.0, 1.0, 1.0, 1.0, 1.0, 1.0, 1.0, 1.0, 1.0, 1.0, 1.0, 1.0, 1.0, 1.0, 1.0, 1.0, 1.0, 1.0, 1.0, 1.0, 1.0, 1.0, 1.0, 1.0, 1.0, 1.0, 1.0, 1.0, 1.0, 1.0, 1.0, 1.0, 1.0, 1.0, 1.0, 1.0, 1.0, 1.0, 1.0, 1.0, 1.0, 1.0, 1.0, 1.0, 1.0, 1.0, 1.0, 1.0, 1.0, 1.0, 1.0, 1.0, 1.0, 1.0, 1.0, 1.0, 1.0, 1.0, 1.0, 1.0, 1.0, 1.0, 1.0, 1.0, 1.0, 1.0, 1.0, 1.0, 1.0, 1.0, 1.0, 1.0, 1.0, 1.0, 1.0, 1.0, 1.0, 1.0, 1.0, 1.0, 1.0, 1.0, 1.0, 1.0, 1.0, 1.0, 1.0, 1.0, 1.0, 1.0, 1.0, 1.0, 1.0, 1.0, 1.0, 1.0, 1.0, 1.0, 1.0, 1.0, 1.0, 1.0, 1.0, 1.0, 1.0, 1.0, 1.0, 1.0, 1.0, 1.0, 1.0, 1.0, 1.0, 1.0, 1.0, 1.0, 1.0, 1.0, 1.0, 1.0, 1.0, 1.0, 1.0, 1.0, 1.0, 1.0, 1.0, 1.0, 1.0, 1.0, 1.0, 1.0, 1.0, 1.0, 1.0, 1.0, 1.0, 1.0, 1.0, 1.0, 1.0, 1.0, 1.0, 1.0, 1.0, 1.0, 1.0, 1.0, 1.0, 1.0, 1.0, 1.0, 1.0, 1.0, 1.0, 1.0, 1.0, 1.0, 1.0, 1.0, 1.0, 1.0, 1.0, 1.0, 1.0, 1.0, 1.0, 1.0, 1.0, 1.0, 1.0, 1.0, 1.0, 1.0, 1.0, 1.0, 1.0, 1.0, 1.0, 1.0, 1.0, 1.0, 1.0, 1.0, 1.0, 1.0, 1.0, 1.0, 1.0, 1.0, 1.0, 1.0, 1.0, 1.0, 1.0, 1.0, 1.0, 1.0, 1.0, 1.0, 1.0, 1.0, 1.0, 1.0, 1.0, 1.0, 1.0, 1.0, 1.0, 1.0, 1.0, 1.0, 1.0, 1.0, 1.0, 1.0, 1.0, 1.0, 1.0, 1.0, 1.0, 1.0, 1.0, 1.0, 1.0, 1.0, 1.0, 1.0, 1.0, 1.0, 1.0, 1.0, 1.0, 1.0, 1.0, 1.0, 1.0, 1.0, 1.0, 1.0, 1.0, 1.0, 1.0, 1.0, 1.0, 1.0, 1.0, 1.0, 1.0, 1.0, 1.0, 1.0, 1.0, 1.0, 1.0, 1.0, 1.0, 1.0, 1.0, 1.0, 1.0, 1.0, 1.0, 1.0, 1.0, 1.0, 1.0, 1.0, 1.0, 1.0, 1.0, 1.0, 1.0, 1.0, 1.0, 1.0, 1.0, 1.0, 1.0, 1.0, 1.0, 1.0, 1.0, 1.0, 1.0, 1.0, 1.0, 1.0, 1.0, 1.0, 1.0, 1.0, 1.0, 1.0, 1.0, 1.0, 1.0, 1.0, 1.0, 1.0, 1.0, 1.0, 1.0, 1.0, 1.0, 1.0, 1.0, 1.0, 1.0, 1.0, 1.0, 1.0, 1.0, 1.0, 1.0, 1.0, 1.0, 1.0, 1.0, 1.0, 1.0, 1.0, 1.0, 1.0, 1.0, 1.0, 1.0, 1.0, 1.0, 1.0, 1.0, 1.0, 1.0, 1.0, 1.0, 1.0, 1.0, 1.0, 1.0, 1.0, 1.0, 1.0, 1.0, 1.0, 1.0, 1.0, 1.0, 1.0, 1.0, 1.0, 1.0, 1.0, 1.0, 1.0, 1.0, 1.0, 1.0, 1.0, 1.0, 1.0, 1.0, 1.0, 1.0, 1.0, 1.0, 1.0, 1.0, 1.0, 1.0, 1.0, 1.0, 1.0, 1.0, 1.0, 1.0, 1.0, 1.0, 1.0, 1.0, 1.0, 1.0, 1.0, 1.0, 1.0, 1.0, 1.0, 1.0, 1.0, 1.0, 1.0, 1.0, 1.0, 1.0, 1.0, 1.0, 1.0, 1.0, 1.0, 1.0, 1.0, 1.0, 1.0, 1.0, 1.0, 1.0, 1.0, 1.0, 1.0, 1.0, 1.0, 1.0, 1.0, 1.0, 1.0, 1.0, 1.0, 1.0, 1.0, 1.0, 1.0, 1.0, 1.0, 1.0, 1.0, 1.0, 1.0, 1.0, 1.0, 1.0, 1.0, 1.0, 1.0, 1.0, 1.0, 1.0, 1.0, 1.0, 1.0, 1.0, 1.0, 1.0, 1.0, 1.0, 1.0, 1.0, 1.0, 1.0, 1.0, 1.0, 1.0, 1.0, 1.0, 1.0, 1.0, 1.0, 1.0, 1.0, 1.0, 1.0, 1.0, 1.0, 1.0, 1.0, 1.0, 1.0, 1.0, 1.0, 1.0, 1.0, 1.0, 1.0, 1.0, 1.0, 1.0, 1.0, 1.0, 1.0, 1.0, 1.0, 1.0, 1.0, 1.0, 1.0, 1.0, 1.0, 1.0, 1.0, 1.0, 1.0, 1.0, 1.0, 1.0, 1.0, 1.0, 1.0, 1.0, 1.0, 1.0, 1.0, 1.0, 1.0, 1.0, 1.0, 1.0, 1.0, 1.0, 1.0, 1.0, 1.0, 1.0, 1.0, 1.0, 1.0, 1.0, 1.0, 1.0, 1.0, 1.0, 1.0, 1.0, 1.0, 1.0, 1.0, 1.0, 1.0, 1.0, 1.0, 1.0, 1.0, 1.0, 1.0, 1.0, 1.0, 1.0, 1.0, 1.0, 1.0, 1.0, 1.0, 1.0, 1.0, 1.0, 1.0, 1.0, 1.0, 1.0, 1.0, 1.0, 1.0, 1.0, 1.0, 1.0, 1.0, 1.0, 1.0, 1.0, 1.0, 1.0, 1.0, 1.0, 1.0, 1.0, 1.0, 1.0, 1.0, 1.0, 1.0, 1.0, 1.0, 1.0, 1.0, 1.0, 1.0, 1.0, 1.0, 1.0, 1.0, 1.0, 1.0, 1.0, 1.0, 1.0, 1.0, 1.0, 1.0, 1.0, 1.0, 1.0, 1.0, 1.0, 1.0, 1.0, 1.0, 1.0, 1.0, 1.0, 1.0, 1.0, 1.0, 1.0, 1.0, 1.0, 1.0, 1.0, 1.0, 1.0, 1.0, 1.0, 1.0, 1.0, 1.0, 1.0, 1.0, 1.0, 1.0, 1.0, 1.0, 1.0, 1.0, 1.0, 1.0, 1.0, 1.0, 1.0, 1.0, 1.0, 1.0, 1.0, 1.0, 1.0, 1.0, 1.0, 1.0, 1.0, 1.0, 1.0, 1.0, 1.0, 1.0, 1.0, 1.0, 1.0, 1.0, 1.0, 1.0, 1.0, 1.0, 1.0, 1.0, 1.0, 1.0, 1.0, 1.0, 1.0, 1.0, 1.0, 1.0, 1.0, 1.0, 1.0, 1.0, 1.0, 1.0, 1.0, 1.0, 1.0, 1.0, 1.0, 1.0, 1.0, 1.0, 1.0, 1.0, 1.0, 1.0, 1.0, 1.0, 1.0, 1.0, 1.0, 1.0, 1.0, 1.0, 1.0, 1.0, 1.0, 1.0, 1.0, 1.0, 1.0, 1.0, 1.0, 1.0, 1.0, 1.0, 1.0, 1.0, 1.0, 1.0, 1.0, 1.0, 1.0, 1.0, 1.0, 1.0, 1.0, 1.0, 1.0, 1.0, 1.0, 1.0, 1.0, 1.0, 1.0, 1.0, 1.0, 1.0, 1.0, 1.0, 1.0, 1.0, 1.0, 1.0, 1.0, 1.0, 1.0, 1.0, 1.0, 1.0, 1.0, 1.0, 1.0, 1.0, 1.0, 1.0, 1.0, 1.0, 1.0, 1.0, 1.0, 1.0, 1.0, 1.0, 1.0, 1.0, 1.0, 1.0, 1.0, 1.0, 1.0, 1.0, 1.0, 1.0, 1.0, 1.0, 1.0, 1.0, 1.0, 1.0, 1.0, 1.0, 1.0, 1.0, 1.0, 1.0, 1.0, 1.0, 1.0, 1.0, 1.0, 1.0, 1.0, 1.0, 1.0, 1.0, 1.0, 1.0, 1.0, 1.0, 1.0, 1.0, 1.0, 1.0, 1.0, 1.0, 1.0, 1.0, 1.0, 1.0, 1.0, 1.0, 1.0, 1.0, 1.0, 1.0, 1.0, 1.0, 1.0, 1.0, 1.0, 1.0, 1.0, 1.0, 1.0, 1.0, 1.0, 1.0, 1.0, 1.0, 1.0, 1.0, 1.0, 1.0, 1.0, 1.0, 1.0, 1.0, 1.0, 1.0, 1.0, 1.0, 1.0, 1.0, 1.0, 1.0, 1.0, 1.0, 1.0, 1.0, 1.0, 1.0, 1.0, 1.0, 1.0, 1.0, 1.0, 1.0, 1.0, 1.0, 1.0, 1.0, 1.0, 1.0, 1.0, 1.0, 1.0, 1.0, 1.0, 1.0, 1.0, 1.0, 1.0, 1.0, 1.0, 1.0, 1.0, 1.0, 1.0, 1.0, 1.0, 1.0, 1.0, 1.0, 1.0, 1.0, 1.0, 1.0, 1.0, 1.0, 1.0, 1.0, 1.0, 1.0, 1.0, 1.0, 1.0, 1.0, 1.0, 1.0, 1.0, 1.0, 1.0, 1.0, 1.0, 1.0, 1.0, 1.0, 1.0, 1.0, 1.0, 1.0, 1.0, 1.0, 1.0, 1.0, 1.0, 1.0, 1.0, 1.0, 1.0, 1.0, 1.0, 1.0, 1.0, 1.0, 1.0, 1.0, 1.0, 1.0, 1.0, 1.0, 1.0, 1.0, 1.0, 1.0, 1.0, 1.0, 1.0, 1.0, 1.0, 1.0, 1.0, 1.0, 1.0, 1.0, 1.0, 1.0, 1.0, 1.0, 1.0, 1.0, 1.0, 1.0, 1.0, 1.0, 1.0, 1.0, 1.0, 1.0, 1.0, 1.0, 1.0, 1.0, 1.0, 1.0, 1.0, 1.0, 1.0, 1.0, 1.0, 1.0, 1.0, 1.0, 1.0, 1.0, 1.0, 1.0, 1.0, 1.0, 1.0, 1.0, 1.0, 1.0, 1.0, 1.0, 1.0, 1.0, 1.0, 1.0, 1.0, 1.0, 1.0, 1.0, 1.0, 1.0, 1.0, 1.0, 1.0, 1.0, 1.0, 1.0, 1.0, 1.0, 1.0, 1.0, 1.0, 1.0, 1.0, 1.0, 1.0, 1.0, 1.0, 1.0, 1.0, 1.0, 1.0, 1.0, 1.0, 1.0, 1.0, 1.0, 1.0, 1.0, 1.0, 1.0, 1.0, 1.0, 1.0, 1.0, 1.0, 1.0, 1.0, 1.0, 1.0, 1.0, 1.0, 1.0, 1.0, 1.0, 1.0, 1.0, 1.0, 1.0, 1.0, 1.0, 1.0, 1.0, 1.0, 1.0, 1.0, 1.0, 1.0, 1.0, 1.0, 1.0, 1.0, 1.0, 1.0, 1.0, 1.0, 1.0, 1.0, 1.0, 1.0, 1.0, 1.0, 1.0, 1.0, 1.0, 1.0, 1.0, 1.0, 1.0, 1.0, 1.0, 1.0, 1.0, 1.0, 1.0, 1.0, 1.0, 1.0, 1.0, 1.0, 1.0, 1.0, 1.0, 1.0, 1.0, 1.0, 1.0, 1.0, 1.0, 1.0, 1.0, 1.0, 1.0, 1.0, 1.0, 1.0, 1.0, 1.0, 1.0, 1.0, 1.0, 1.0, 1.0, 1.0, 1.0, 1.0, 1.0, 1.0, 1.0, 1.0, 1.0, 1.0, 1.0, 1.0, 1.0, 1.0, 1.0, 1.0, 1.0, 1.0, 1.0, 1.0, 1.0, 1.0, 1.0, 1.0, 1.0, 1.0, 1.0, 1.0, 1.0, 1.0, 1.0, 1.0, 1.0, 1.0, 1.0, 1.0, 1.0, 1.0, 1.0, 1.0, 1.0, 1.0, 1.0, 1.0, 1.0, 1.0, 1.0, 1.0, 1.0, 1.0, 1.0, 1.0, 1.0, 1.0, 1.0, 1.0, 1.0, 1.0, 1.0, 1.0, 1.0, 1.0, 1.0, 1.0, 1.0, 1.0, 1.0, 1.0, 1.0, 1.0, 1.0, 1.0, 1.0, 1.0, 1.0, 1.0, 1.0, 1.0, 1.0, 1.0, 1.0, 1.0, 1.0, 1.0, 1.0, 1.0, 1.0, 1.0, 1.0, 1.0, 1.0, 1.0, 1.0, 1.0, 1.0, 1.0, 1.0, 1.0, 1.0, 1.0, 1.0, 1.0, 1.0, 1.0, 1.0, 1.0, 1.0, 1.0, 1.0, 1.0, 1.0, 1.0, 1.0, 1.0, 1.0, 1.0, 1.0, 1.0, 1.0, 1.0, 1.0, 1.0, 1.0, 1.0, 1.0, 1.0, 1.0, 1.0, 1.0, 1.0, 1.0, 1.0, 1.0, 1.0, 1.0, 1.0, 1.0, 1.0, 1.0, 1.0, 1.0, 1.0, 1.0, 1.0, 1.0, 1.0, 1.0, 1.0, 1.0, 1.0, 1.0, 1.0, 1.0, 1.0, 1.0, 1.0, 1.0, 1.0, 1.0, 1.0, 1.0, 1.0, 1.0, 1.0, 1.0, 1.0, 1.0, 1.0, 1.0, 1.0, 1.0, 1.0, 1.0, 1.0, 1.0, 1.0, 1.0, 1.0, 1.0, 1.0, 1.0, 1.0, 1.0, 1.0, 1.0, 1.0, 1.0, 1.0, 1.0, 1.0, 1.0, 1.0, 1.0, 1.0, 1.0, 1.0, 1.0, 1.0, 1.0, 1.0, 1.0, 1.0, 1.0, 1.0, 1.0, 1.0, 1.0, 1.0, 1.0, 1.0, 1.0, 1.0, 1.0, 1.0, 1.0, 1.0, 1.0, 1.0, 1.0, 1.0, 1.0, 1.0, 1.0, 1.0, 1.0, 1.0, 1.0, 1.0, 1.0, 1.0, 1.0, 1.0, 1.0, 1.0, 1.0, 1.0, 1.0, 1.0, 1.0, 1.0, 1.0, 1.0, 1.0, 1.0, 1.0, 1.0, 1.0, 1.0, 1.0, 1.0, 1.0, 1.0, 1.0, 1.0, 1.0, 1.0, 1.0, 1.0, 1.0, 1.0, 1.0, 1.0, 1.0, 1.0, 1.0, 1.0, 1.0, 1.0, 1.0, 1.0, 1.0, 1.0, 1.0, 1.0, 1.0, 1.0, 1.0, 1.0, 1.0, 1.0, 1.0, 1.0, 1.0, 1.0, 1.0, 1.0, 1.0, 1.0, 1.0, 1.0, 1.0, 1.0, 1.0, 1.0, 1.0, 1.0, 1.0, 1.0, 1.0, 1.0, 1.0, 1.0, 1.0, 1.0, 1.0, 1.0, 1.0, 1.0, 1.0, 1.0, 1.0, 1.0, 1.0, 1.0, 1.0, 1.0, 1.0, 1.0, 1.0, 1.0, 1.0, 1.0, 1.0, 1.0, 1.0, 1.0, 1.0, 1.0, 1.0, 1.0, 1.0, 1.0, 1.0, 1.0, 1.0, 1.0, 1.0, 1.0, 1.0, 1.0, 1.0, 1.0, 1.0, 1.0, 1.0, 1.0, 1.0, 1.0, 1.0, 1.0, 1.0, 1.0, 1.0, 1.0, 1.0, 1.0, 1.0, 1.0, 1.0, 1.0, 1.0, 1.0, 1.0, 1.0, 1.0, 1.0, 1.0, 1.0, 1.0, 1.0, 1.0, 1.0, 1.0, 1.0, 1.0, 1.0, 1.0, 1.0, 1.0, 1.0, 1.0, 1.0, 1.0, 1.0, 1.0, 1.0, 1.0, 1.0, 1.0, 1.0, 1.0, 1.0, 1.0, 1.0, 1.0, 1.0, 1.0, 1.0, 1.0, 1.0, 1.0, 1.0, 1.0, 1.0, 1.0, 1.0, 1.0, 1.0, 1.0, 1.0, 1.0, 1.0, 1.0, 1.0, 1.0, 1.0, 1.0, 1.0, 1.0, 1.0, 1.0, 1.0, 1.0, 1.0, 1.0, 1.0, 1.0, 1.0, 1.0, 1.0, 1.0, 1.0, 1.0, 1.0, 1.0, 1.0, 1.0, 1.0, 1.0, 1.0, 1.0, 1.0, 1.0, 1.0, 1.0, 1.0, 1.0, 1.0, 1.0, 1.0, 1.0, 1.0, 1.0, 1.0, 1.0, 1.0, 1.0, 1.0, 1.0, 1.0, 1.0, 1.0, 1.0, 1.0, 1.0, 1.0, 1.0, 1.0, 1.0, 1.0, 1.0, 1.0, 1.0, 1.0, 1.0, 1.0, 1.0, 1.0, 1.0, 1.0, 1.0, 1.0, 1.0, 1.0, 1.0, 1.0, 1.0, 1.0, 1.0, 1.0, 1.0, 1.0, 1.0, 1.0, 1.0, 1.0, 1.0, 1.0, 1.0, 1.0, 1.0, 1.0, 1.0, 1.0, 1.0, 1.0, 1.0, 1.0, 1.0, 1.0, 1.0, 1.0, 1.0, 1.0, 1.0, 1.0, 1.0, 1.0, 1.0, 1.0, 1.0, 1.0, 1.0, 1.0, 1.0, 1.0, 1.0, 1.0, 1.0, 1.0, 1.0, 1.0, 1.0, 1.0, 1.0, 1.0, 1.0, 1.0, 1.0, 1.0, 1.0, 1.0, 1.0, 1.0, 1.0, 1.0, 1.0, 1.0, 1.0, 1.0, 1.0, 1.0, 1.0, 1.0, 1.0, 1.0, 1.0, 1.0, 1.0, 1.0, 1.0, 1.0, 1.0, 1.0, 1.0, 1.0, 1.0, 1.0, 1.0, 1.0, 1.0, 1.0, 1.0, 1.0, 1.0, 1.0, 1.0, 1.0, 1.0, 1.0, 1.0, 1.0, 1.0, 1.0, 1.0, 1.0, 1.0, 1.0, 1.0, 1.0, 1.0, 1.0, 1.0, 1.0, 1.0, 1.0, 1.0, 1.0, 1.0, 1.0, 1.0, 1.0, 1.0, 1.0, 1.0, 1.0, 1.0, 1.0, 1.0, 1.0, 1.0, 1.0, 1.0, 1.0, 1.0, 1.0, 1.0, 1.0, 1.0, 1.0, 1.0, 1.0, 1.0, 1.0, 1.0, 1.0, 1.0, 1.0, 1.0, 1.0, 1.0, 1.0, 1.0, 1.0, 1.0, 1.0, 1.0, 1.0, 1.0, 1.0, 1.0, 1.0, 1.0, 1.0, 1.0, 1.0, 1.0, 1.0, 1.0, 1.0, 1.0, 1.0, 1.0, 1.0, 1.0, 1.0, 1.0, 1.0, 1.0, 1.0, 1.0, 1.0, 1.0, 1.0, 1.0, 1.0, 1.0, 1.0, 1.0, 1.0, 1.0, 1.0, 1.0, 1.0, 1.0, 1.0, 1.0, 1.0, 1.0, 1.0, 1.0, 1.0, 1.0, 1.0, 1.0, 1.0, 1.0, 1.0, 1.0, 1.0, 1.0, 1.0, 1.0, 1.0, 1.0, 1.0, 1.0, 1.0, 1.0, 1.0, 1.0, 1.0, 1.0, 1.0, 1.0, 1.0, 1.0, 1.0, 1.0, 1.0, 1.0, 1.0, 1.0, 1.0, 1.0, 1.0, 1.0, 1.0, 1.0, 1.0, 1.0, 1.0, 1.0, 1.0, 1.0, 1.0, 1.0, 1.0, 1.0, 1.0, 1.0, 1.0, 1.0, 1.0, 1.0, 1.0, 1.0, 1.0, 1.0, 1.0, 1.0, 1.0, 1.0, 1.0, 1.0, 1.0, 1.0, 1.0, 1.0, 1.0, 1.0, 1.0, 1.0, 1.0, 1.0, 1.0, 1.0, 1.0, 1.0, 1.0, 1.0, 1.0, 1.0, 1.0, 1.0, 1.0, 1.0, 1.0, 1.0, 1.0, 1.0, 1.0, 1.0, 1.0, 1.0, 1.0, 1.0, 1.0, 1.0, 1.0, 1.0, 1.0, 1.0, 1.0, 1.0, 1.0, 1.0, 1.0, 1.0, 1.0, 1.0, 1.0, 1.0, 1.0, 1.0, 1.0, 1.0, 1.0, 1.0, 1.0, 1.0, 1.0, 1.0, 1.0, 1.0, 1.0, 1.0, 1.0, 1.0, 1.0, 1.0, 1.0, 1.0, 1.0, 1.0, 1.0, 1.0, 1.0, 1.0, 1.0, 1.0, 1.0, 1.0, 1.0, 1.0, 1.0, 1.0, 1.0, 1.0, 1.0, 1.0, 1.0, 1.0, 1.0, 1.0, 1.0, 1.0, 1.0, 1.0, 1.0, 1.0, 1.0, 1.0, 1.0, 1.0, 1.0, 1.0, 1.0, 1.0, 1.0, 1.0, 1.0, 1.0, 1.0, 1.0, 1.0, 1.0, 1.0, 1.0, 1.0, 1.0, 1.0, 1.0, 1.0, 1.0, 1.0, 1.0, 1.0, 1.0, 1.0, 1.0, 1.0, 1.0, 1.0, 1.0, 1.0, 1.0, 1.0, 1.0, 1.0, 1.0, 1.0, 1.0, 1.0, 1.0, 1.0, 1.0, 1.0, 1.0, 1.0, 1.0, 1.0, 1.0, 1.0, 1.0, 1.0, 1.0, 1.0, 1.0, 1.0, 1.0, 1.0, 1.0, 1.0, 1.0, 1.0, 1.0, 1.0, 1.0, 1.0, 1.0, 1.0, 1.0, 1.0, 1.0, 1.0, 1.0, 1.0, 1.0, 1.0, 1.0, 1.0, 1.0, 1.0, 1.0, 1.0, 1.0, 1.0, 1.0, 1.0, 1.0, 1.0, 1.0, 1.0, 1.0, 1.0, 1.0, 1.0, 1.0, 1.0, 1.0, 1.0, 1.0, 1.0, 1.0, 1.0, 1.0, 1.0, 1.0, 1.0, 1.0, 1.0, 1.0, 1.0, 1.0, 1.0, 1.0, 1.0, 1.0, 1.0, 1.0, 1.0, 1.0, 1.0, 1.0, 1.0, 1.0, 1.0, 1.0, 1.0, 1.0, 1.0, 1.0, 1.0, 1.0, 1.0, 1.0, 1.0, 1.0, 1.0, 1.0, 1.0, 1.0, 1.0, 1.0, 1.0, 1.0, 1.0, 1.0, 1.0, 1.0, 1.0, 1.0, 1.0, 1.0, 1.0, 1.0, 1.0, 1.0, 1.0, 1.0, 1.0, 1.0, 1.0, 1.0, 1.0, 1.0, 1.0, 1.0, 1.0, 1.0, 1.0, 1.0, 1.0, 1.0, 1.0, 1.0, 1.0, 1.0, 1.0, 1.0, 1.0, 1.0, 1.0, 1.0, 1.0, 1.0, 1.0, 1.0, 1.0, 1.0, 1.0, 1.0, 1.0, 1.0, 1.0, 1.0, 1.0, 1.0, 1.0, 1.0, 1.0, 1.0, 1.0, 1.0, 1.0, 1.0, 1.0, 1.0, 1.0, 1.0, 1.0, 1.0, 1.0, 1.0, 1.0, 1.0, 1.0, 1.0, 1.0, 1.0, 1.0, 1.0, 1.0, 1.0, 1.0, 1.0, 1.0, 1.0, 1.0, 1.0, 1.0, 1.0, 1.0, 1.0, 1.0, 1.0, 1.0, 1.0, 1.0, 1.0, 1.0, 1.0, 1.0, 1.0, 1.0, 1.0, 1.0, 1.0, 1.0, 1.0, 1.0, 1.0, 1.0, 1.0, 1.0, 1.0, 1.0, 1.0, 1.0, 1.0, 1.0, 1.0, 1.0, 1.0, 1.0, 1.0, 1.0, 1.0, 1.0, 1.0, 1.0, 1.0, 1.0, 1.0, 1.0, 1.0, 1.0, 1.0, 1.0, 1.0, 1.0, 1.0, 1.0, 1.0, 1.0, 1.0, 1.0, 1.0, 1.0, 1.0, 1.0, 1.0, 1.0, 1.0, 1.0, 1.0, 1.0, 1.0, 1.0, 1.0, 1.0, 1.0, 1.0, 1.0, 1.0, 1.0, 1.0, 1.0, 1.0, 1.0, 1.0, 1.0, 1.0, 1.0, 1.0, 1.0, 1.0, 1.0, 1.0, 1.0, 1.0, 1.0, 1.0, 1.0, 1.0, 1.0, 1.0, 1.0, 1.0, 1.0, 1.0, 1.0, 1.0, 1.0, 1.0, 1.0, 1.0, 1.0, 1.0, 1.0, 1.0, 1.0, 1.0, 1.0, 1.0, 1.0, 1.0, 1.0, 1.0, 1.0, 1.0, 1.0, 1.0, 1.0, 1.0, 1.0, 1.0, 1.0, 1.0, 1.0, 1.0, 1.0, 1.0, 1.0, 1.0, 1.0, 1.0, 1.0, 1.0, 1.0, 1.0, 1.0, 1.0, 1.0, 1.0, 1.0, 1.0, 1.0, 1.0, 1.0, 1.0, 1.0, 1.0, 1.0, 1.0, 1.0, 1.0, 1.0, 1.0, 1.0, 1.0, 1.0, 1.0, 1.0, 1.0, 1.0, 1.0, 1.0, 1.0, 1.0, 1.0, 1.0, 1.0, 1.0, 1.0, 1.0, 1.0, 1.0, 1.0, 1.0, 1.0, 1.0, 1.0, 1.0, 1.0, 1.0, 1.0, 1.0, 1.0, 1.0, 1.0, 1.0, 1.0, 1.0, 1.0, 1.0, 1.0, 1.0, 1.0, 1.0, 1.0, 1.0, 1.0, 1.0, 1.0, 1.0, 1.0, 1.0, 1.0, 1.0, 1.0, 1.0, 1.0, 1.0, 1.0, 1.0, 1.0, 1.0, 1.0, 1.0, 1.0, 1.0, 1.0, 1.0, 1.0, 1.0, 1.0, 1.0, 1.0, 1.0, 1.0, 1.0, 1.0, 1.0, 1.0, 1.0, 1.0, 1.0, 1.0, 1.0, 1.0, 1.0, 1.0, 1.0, 1.0, 1.0, 1.0, 1.0, 1.0, 1.0, 1.0, 1.0, 1.0, 1.0, 1.0, 1.0, 1.0, 1.0, 1.0, 1.0, 1.0, 1.0, 1.0, 1.0, 1.0, 1.0, 1.0, 1.0, 1.0, 1.0, 1.0, 1.0, 1.0, 1.0, 1.0, 1.0, 1.0, 1.0, 1.0, 1.0, 1.0, 1.0, 1.0, 1.0, 1.0, 1.0, 1.0, 1.0, 1.0, 1.0, 1.0, 1.0, 1.0, 1.0, 1.0, 1.0, 1.0, 1.0, 1.0, 1.0, 1.0, 1.0, 1.0, 1.0, 1.0, 1.0, 1.0, 1.0, 1.0, 1.0, 1.0, 1.0, 1.0, 1.0, 1.0, 1.0, 1.0, 1.0, 1.0, 1.0, 1.0, 1.0, 1.0, 1.0, 1.0, 1.0, 1.0, 1.0, 1.0, 1.0, 1.0, 1.0, 1.0, 1.0, 1.0, 1.0, 1.0, 1.0, 1.0, 1.0, 1.0, 1.0, 1.0, 1.0, 1.0, 1.0, 1.0, 1.0, 1.0, 1.0, 1.0, 1.0, 1.0, 1.0, 1.0, 1.0, 1.0, 1.0, 1.0, 1.0, 1.0, 1.0, 1.0, 1.0, 1.0, 1.0, 1.0, 1.0, 1.0, 1.0, 1.0, 1.0, 1.0, 1.0, 1.0, 1.0, 1.0, 1.0, 1.0, 1.0, 1.0, 1.0, 1.0, 1.0, 1.0, 1.0, 1.0, 1.0, 1.0, 1.0, 1.0, 1.0, 1.0, 1.0, 1.0, 1.0, 1.0, 1.0, 1.0, 1.0, 1.0, 1.0, 1.0, 1.0, 1.0, 1.0, 1.0, 1.0, 1.0, 1.0, 1.0, 1.0, 1.0, 1.0, 1.0, 1.0, 1.0, 1.0, 1.0, 1.0, 1.0, 1.0, 1.0, 1.0, 1.0, 1.0, 1.0, 1.0, 1.0, 1.0, 1.0, 1.0, 1.0, 1.0, 1.0, 1.0, 1.0, 1.0, 1.0, 1.0, 1.0, 1.0, 1.0, 1.0])
me_cube.materials.append(mat_material)
me_cube.use_remesh_preserve_volume = False
me_cube.use_remesh_preserve_attributes = False
me_cube.use_mirror_vertex_groups = False
me_cube.update()

# ---- objects
ob_cube = bpy.data.objects.new('Cube', me_cube)

# ---- transforms, parenting, visibility, modifiers, constraints
ob_cube.location = (0.0, 0.0, 1.011)
ob_cube.scale = (2.482, 1.0, 1.0)
ob_cube.lock_rotations_4d = False
ob_cube.empty_display_type = 'ARROWS'
ob_cube.lineart.crease_threshold = 0.0

# ---- collection membership
col_collection_1.objects.link(ob_cube)

# ---- scene / render settings (as saved in the file)
scene.frame_start = 1; scene.frame_end = 250; scene.frame_set(1)
scene.render.engine = 'BLENDER_EEVEE_NEXT'
scene.render.resolution_percentage = 50
scene.render.dither_intensity = 0.0
scene.cycles.use_denoising = False
scene.cycles.samples = 128
scene.cycles.sampling_pattern = 'TABULATED_SOBOL'
scene.cycles.use_adaptive_sampling = False
scene.cycles.use_light_tree = False
scene.cycles.blur_glossy = 0.0
scene.cycles.sample_clamp_indirect = 0.0
scene.view_settings.view_transform = 'Standard'
bpy.context.view_layer.update()

# ---- added for rendering (the .blend has no active camera and no usable light): camera, sun
cam_auto = bpy.data.cameras.new('AutoCamera')
cam_auto.lens = 50.0
cam_auto.sensor_width = 36.0
cam_auto.clip_end = 1000.0
ob_auto_camera = bpy.data.objects.new('AutoCamera', cam_auto)
scene.collection.objects.link(ob_auto_camera)
ob_auto_camera.location = (11.553, -13.401, 10.8831)
ob_auto_camera.rotation_euler = (1.09748, -7.21219e-08, 0.694738)
scene.camera = ob_auto_camera
light_auto_sun = bpy.data.lights.new('AutoSun', 'SUN')
light_auto_sun.energy = 3.0
light_auto_sun.angle = 0.0523599
ob_auto_sun = bpy.data.objects.new('AutoSun', light_auto_sun)
scene.collection.objects.link(ob_auto_sun)
ob_auto_sun.rotation_euler = (0.872665, 0.174533, 0.523599)
bpy.context.view_layer.update()
